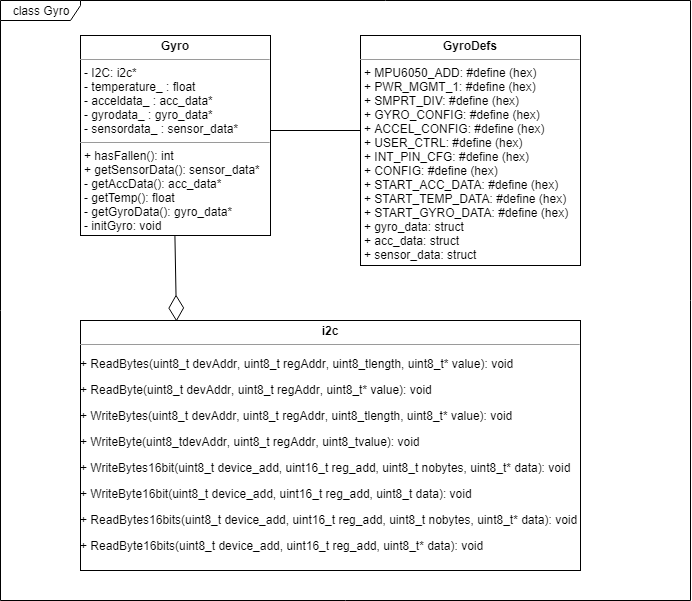

The diagram above was exported from draw.io. Its source (the exported page's mxGraphModel, read from the mxfile embedded in the PNG):
<mxGraphModel dx="837" dy="1113" grid="1" gridSize="10" guides="1" tooltips="1" connect="1" arrows="1" fold="1" page="1" pageScale="1" pageWidth="850" pageHeight="1100" background="#ffffff" math="0" shadow="0">
  <root>
    <mxCell id="0" />
    <mxCell id="1" parent="0" />
    <mxCell id="K0wdMRaet1ci5j5vvXxk-1" value="class Gyro" style="shape=umlFrame;whiteSpace=wrap;html=1;width=80;height=20;" vertex="1" parent="1">
      <mxGeometry width="690" height="600" as="geometry" />
    </mxCell>
    <mxCell id="oK9K7RGX3Ww76Sg1JbOQ-2" value="&lt;p style=&quot;margin: 0px ; margin-top: 4px ; text-align: center&quot;&gt;&lt;b&gt;i2c&lt;/b&gt;&lt;/p&gt;&lt;hr size=&quot;1&quot;&gt;&lt;p&gt;+&amp;nbsp;&lt;span&gt;ReadBytes&lt;/span&gt;&lt;span&gt;(&lt;/span&gt;&lt;span&gt;uint8_t&amp;nbsp;&lt;/span&gt;&lt;span&gt;devAddr&lt;/span&gt;&lt;span&gt;, &lt;/span&gt;&lt;span&gt;uint8_t&amp;nbsp;&lt;/span&gt;&lt;span&gt;regAddr&lt;/span&gt;&lt;span&gt;, &lt;/span&gt;&lt;span&gt;uint8_t&lt;/span&gt;&lt;span&gt;length&lt;/span&gt;&lt;span&gt;, &lt;/span&gt;&lt;span&gt;uint8_t&lt;/span&gt;&lt;span&gt;*&amp;nbsp;&lt;/span&gt;&lt;span&gt;value&lt;/span&gt;&lt;span&gt;): void&lt;/span&gt;&lt;/p&gt;&lt;p&gt;&lt;span&gt;+&amp;nbsp;&lt;/span&gt;&lt;span&gt;ReadByte&lt;/span&gt;&lt;span&gt;(&lt;/span&gt;&lt;span&gt;uint8_t&amp;nbsp;&lt;/span&gt;&lt;span&gt;devAddr&lt;/span&gt;&lt;span&gt;, &lt;/span&gt;&lt;span&gt;uint8_t&amp;nbsp;&lt;/span&gt;&lt;span&gt;regAddr&lt;/span&gt;&lt;span&gt;, &lt;/span&gt;&lt;span&gt;uint8_t&lt;/span&gt;&lt;span&gt;*&amp;nbsp;&lt;/span&gt;&lt;span&gt;value&lt;/span&gt;&lt;span&gt;): void&lt;/span&gt;&lt;/p&gt;&lt;p&gt;&lt;span&gt;+&amp;nbsp;&lt;/span&gt;&lt;span&gt;WriteBytes&lt;/span&gt;&lt;span&gt;(&lt;/span&gt;&lt;span&gt;uint8_t&amp;nbsp;&lt;/span&gt;&lt;span&gt;devAddr&lt;/span&gt;&lt;span&gt;, &lt;/span&gt;&lt;span&gt;uint8_t&amp;nbsp;&lt;/span&gt;&lt;span&gt;regAddr&lt;/span&gt;&lt;span&gt;, &lt;/span&gt;&lt;span&gt;uint8_t&lt;/span&gt;&lt;span&gt;length&lt;/span&gt;&lt;span&gt;, &lt;/span&gt;&lt;span&gt;uint8_t&lt;/span&gt;&lt;span&gt;*&amp;nbsp;&lt;/span&gt;&lt;span&gt;value&lt;/span&gt;&lt;span&gt;): void&lt;/span&gt;&lt;/p&gt;&lt;p&gt;&lt;span&gt;+&amp;nbsp;&lt;/span&gt;&lt;span&gt;WriteByte&lt;/span&gt;&lt;span&gt;(&lt;/span&gt;&lt;span&gt;uint8_t&lt;/span&gt;&lt;span&gt;devAddr&lt;/span&gt;&lt;span&gt;, &lt;/span&gt;&lt;span&gt;uint8_t&amp;nbsp;&lt;/span&gt;&lt;span&gt;regAddr&lt;/span&gt;&lt;span&gt;, &lt;/span&gt;&lt;span&gt;uint8_t&lt;/span&gt;&lt;span&gt;value&lt;/span&gt;&lt;span&gt;): void&lt;/span&gt;&lt;/p&gt;&lt;p&gt;&lt;span&gt;+&amp;nbsp;&lt;/span&gt;&lt;span&gt;WriteBytes16bit&lt;/span&gt;&lt;span&gt;(&lt;/span&gt;&lt;span&gt;uint8_t&amp;nbsp;&lt;/span&gt;&lt;span&gt;device_add&lt;/span&gt;&lt;span&gt;, &lt;/span&gt;&lt;span&gt;uint16_t&amp;nbsp;&lt;/span&gt;&lt;span&gt;reg_add&lt;/span&gt;&lt;span&gt;, &lt;/span&gt;&lt;span&gt;uint8_t&amp;nbsp;&lt;/span&gt;&lt;span&gt;nobytes&lt;/span&gt;&lt;span&gt;, &lt;/span&gt;&lt;span&gt;uint8_t&lt;/span&gt;&lt;span&gt;*&amp;nbsp;&lt;/span&gt;&lt;span&gt;data&lt;/span&gt;&lt;span&gt;): void&lt;/span&gt;&lt;/p&gt;&lt;p&gt;&lt;span&gt;+&amp;nbsp;&lt;/span&gt;&lt;span&gt;WriteByte16bit&lt;/span&gt;&lt;span&gt;(&lt;/span&gt;&lt;span&gt;uint8_t&amp;nbsp;&lt;/span&gt;&lt;span&gt;device_add&lt;/span&gt;&lt;span&gt;, &lt;/span&gt;&lt;span&gt;uint16_t&amp;nbsp;&lt;/span&gt;&lt;span&gt;reg_add&lt;/span&gt;&lt;span&gt;, &lt;/span&gt;&lt;span&gt;uint8_t&amp;nbsp;&lt;/span&gt;&lt;span&gt;data&lt;/span&gt;&lt;span&gt;): void&lt;/span&gt;&lt;/p&gt;&lt;p&gt;&lt;span&gt;+&amp;nbsp;&lt;/span&gt;&lt;span&gt;ReadBytes16bits&lt;/span&gt;&lt;span&gt;(&lt;/span&gt;&lt;span&gt;uint8_t&amp;nbsp;&lt;/span&gt;&lt;span&gt;device_add&lt;/span&gt;&lt;span&gt;, &lt;/span&gt;&lt;span&gt;uint16_t&amp;nbsp;&lt;/span&gt;&lt;span&gt;reg_add&lt;/span&gt;&lt;span&gt;, &lt;/span&gt;&lt;span&gt;uint8_t&amp;nbsp;&lt;/span&gt;&lt;span&gt;nobytes&lt;/span&gt;&lt;span&gt;, &lt;/span&gt;&lt;span&gt;uint8_t&lt;/span&gt;&lt;span&gt;*&amp;nbsp;&lt;/span&gt;&lt;span&gt;data&lt;/span&gt;&lt;span&gt;): void&lt;/span&gt;&lt;/p&gt;&lt;p&gt;&lt;span&gt;+&amp;nbsp;&lt;/span&gt;&lt;span&gt;ReadByte16bits&lt;/span&gt;&lt;span&gt;(&lt;/span&gt;&lt;span&gt;uint8_t&amp;nbsp;&lt;/span&gt;&lt;span&gt;device_add&lt;/span&gt;&lt;span&gt;, &lt;/span&gt;&lt;span&gt;uint16_t&amp;nbsp;&lt;/span&gt;&lt;span&gt;reg_add&lt;/span&gt;&lt;span&gt;, &lt;/span&gt;&lt;span&gt;uint8_t&lt;/span&gt;&lt;span&gt;*&amp;nbsp;&lt;/span&gt;&lt;span&gt;data&lt;/span&gt;&lt;span&gt;): void&lt;/span&gt;&lt;/p&gt;" style="verticalAlign=top;align=left;overflow=fill;fontSize=12;fontFamily=Helvetica;html=1;" parent="1" vertex="1">
      <mxGeometry x="80" y="320" width="500" height="250" as="geometry" />
    </mxCell>
    <mxCell id="K0wdMRaet1ci5j5vvXxk-2" value="&lt;p style=&quot;margin: 0px ; margin-top: 4px ; text-align: center&quot;&gt;&lt;b&gt;Gyro&lt;/b&gt;&lt;/p&gt;&lt;hr size=&quot;1&quot;&gt;&lt;p style=&quot;margin: 0px ; margin-left: 4px&quot;&gt;- I2C: i2c*&lt;/p&gt;&lt;p style=&quot;margin: 0px ; margin-left: 4px&quot;&gt;- temperature_ : float&lt;/p&gt;&lt;p style=&quot;margin: 0px ; margin-left: 4px&quot;&gt;- acceldata_ : acc_data*&lt;/p&gt;&lt;p style=&quot;margin: 0px ; margin-left: 4px&quot;&gt;- gyrodata_ : gyro_data*&lt;/p&gt;&lt;p style=&quot;margin: 0px ; margin-left: 4px&quot;&gt;- sensordata_ : sensor_data*&lt;/p&gt;&lt;hr size=&quot;1&quot;&gt;&lt;p style=&quot;margin: 0px ; margin-left: 4px&quot;&gt;+ hasFallen(): int&lt;/p&gt;&lt;p style=&quot;margin: 0px ; margin-left: 4px&quot;&gt;+ getSensorData(): sensor_data*&lt;/p&gt;&lt;p style=&quot;margin: 0px ; margin-left: 4px&quot;&gt;- getAccData(): acc_data*&lt;/p&gt;&lt;p style=&quot;margin: 0px ; margin-left: 4px&quot;&gt;- getTemp(): float&lt;/p&gt;&lt;p style=&quot;margin: 0px ; margin-left: 4px&quot;&gt;- getGyroData(): gyro_data*&lt;/p&gt;&lt;p style=&quot;margin: 0px ; margin-left: 4px&quot;&gt;- initGyro: void&lt;/p&gt;" style="verticalAlign=top;align=left;overflow=fill;fontSize=12;fontFamily=Helvetica;html=1;" vertex="1" parent="1">
      <mxGeometry x="80" y="35" width="190" height="200" as="geometry" />
    </mxCell>
    <mxCell id="K0wdMRaet1ci5j5vvXxk-3" value="&lt;p style=&quot;margin: 0px ; margin-top: 4px ; text-align: center&quot;&gt;&lt;b&gt;GyroDefs&lt;/b&gt;&lt;/p&gt;&lt;hr size=&quot;1&quot;&gt;&lt;p style=&quot;margin: 0px ; margin-left: 4px&quot;&gt;+ MPU6050_ADD: #define (hex)&lt;/p&gt;&lt;p style=&quot;margin: 0px ; margin-left: 4px&quot;&gt;+ PWR_MGMT_1: #define (hex)&lt;/p&gt;&lt;p style=&quot;margin: 0px ; margin-left: 4px&quot;&gt;+ SMPRT_DIV: #define (hex)&lt;br&gt;&lt;/p&gt;&lt;p style=&quot;margin: 0px ; margin-left: 4px&quot;&gt;+ GYRO_CONFIG: #define (hex)&lt;br&gt;&lt;/p&gt;&lt;p style=&quot;margin: 0px ; margin-left: 4px&quot;&gt;+ ACCEL_CONFIG: #define (hex)&lt;br&gt;&lt;/p&gt;&lt;p style=&quot;margin: 0px ; margin-left: 4px&quot;&gt;+ USER_CTRL: #define (hex)&lt;br&gt;&lt;/p&gt;&lt;p style=&quot;margin: 0px ; margin-left: 4px&quot;&gt;+ INT_PIN_CFG: #define (hex)&lt;br&gt;&lt;/p&gt;&lt;p style=&quot;margin: 0px ; margin-left: 4px&quot;&gt;+ CONFIG: #define (hex)&lt;br&gt;&lt;/p&gt;&lt;p style=&quot;margin: 0px ; margin-left: 4px&quot;&gt;+ START_ACC_DATA: #define (hex)&lt;br&gt;&lt;/p&gt;&lt;p style=&quot;margin: 0px ; margin-left: 4px&quot;&gt;+ START_TEMP_DATA: #define (hex)&lt;br&gt;&lt;/p&gt;&lt;p style=&quot;margin: 0px ; margin-left: 4px&quot;&gt;+ START_GYRO_DATA: #define (hex)&lt;/p&gt;&lt;p style=&quot;margin: 0px ; margin-left: 4px&quot;&gt;+ gyro_data: struct&lt;/p&gt;&lt;p style=&quot;margin: 0px ; margin-left: 4px&quot;&gt;+ acc_data: struct&lt;/p&gt;&lt;p style=&quot;margin: 0px ; margin-left: 4px&quot;&gt;+ sensor_data: struct&lt;/p&gt;" style="verticalAlign=top;align=left;overflow=fill;fontSize=12;fontFamily=Helvetica;html=1;" vertex="1" parent="1">
      <mxGeometry x="360" y="35" width="220" height="230" as="geometry" />
    </mxCell>
    <mxCell id="K0wdMRaet1ci5j5vvXxk-6" value="" style="endArrow=diamondThin;endFill=0;endSize=24;html=1;exitX=0.5;exitY=1;exitDx=0;exitDy=0;" edge="1" parent="1" source="K0wdMRaet1ci5j5vvXxk-2">
      <mxGeometry width="160" relative="1" as="geometry">
        <mxPoint x="180" y="270" as="sourcePoint" />
        <mxPoint x="176" y="321" as="targetPoint" />
      </mxGeometry>
    </mxCell>
    <mxCell id="K0wdMRaet1ci5j5vvXxk-7" value="" style="line;strokeWidth=1;fillColor=none;align=left;verticalAlign=middle;spacingTop=-1;spacingLeft=3;spacingRight=3;rotatable=0;labelPosition=right;points=[];portConstraint=eastwest;" vertex="1" parent="1">
      <mxGeometry x="270" y="126" width="90" height="8" as="geometry" />
    </mxCell>
  </root>
</mxGraphModel>